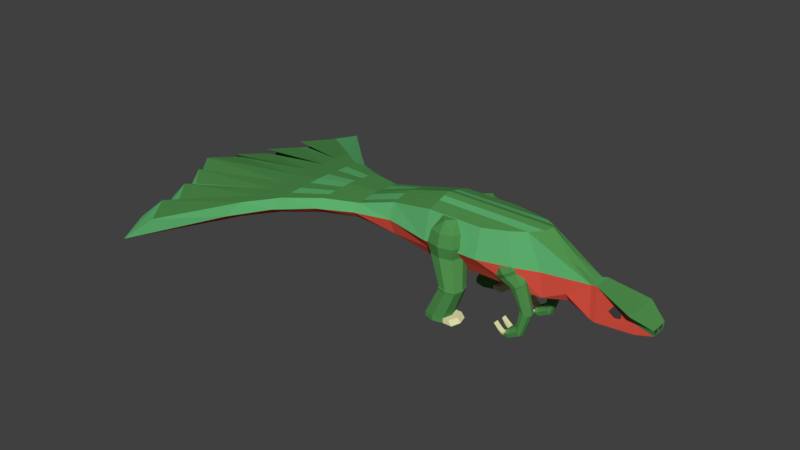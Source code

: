 # Source: Dinosaur_SC_Wood.blend  (saved by Blender 2.78.0; exported with 4.5.12 LTS)
import bpy
from mathutils import Matrix  # noqa: F401  (used for matrix-valued properties, if any)

bpy.ops.wm.read_factory_settings(use_empty=True)
scene = bpy.context.scene
scene.name = 'Scene'

# ---- collections
col_collection_1 = bpy.data.collections.new('Collection 1'); scene.collection.children.link(col_collection_1)

# ---- materials (node trees are filled in below, after node groups)
mat_green_hide_small_carnivore_wood = bpy.data.materials.new('Green Hide Small Carnivore Wood')
mat_green_hide_small_carnivore_wood.alpha_threshold = 0.0
mat_green_hide_small_carnivore_wood.use_transparent_shadow = False
mat_green_hide_small_carnivore_wood.diffuse_color = (0.081, 0.281, 0.075, 1.0)
mat_green_hide_small_carnivore_wood.roughness = 0.5
mat_paler_hide_small_carnivore_wood = bpy.data.materials.new('Paler Hide Small Carnivore Wood')
mat_paler_hide_small_carnivore_wood.alpha_threshold = 0.0
mat_paler_hide_small_carnivore_wood.use_transparent_shadow = False
mat_paler_hide_small_carnivore_wood.diffuse_color = (0.113, 0.448, 0.162, 1.0)
mat_paler_hide_small_carnivore_wood.roughness = 0.5
mat_hide_orange_small_carnivore_wood = bpy.data.materials.new('Hide Orange Small Carnivore Wood')
mat_hide_orange_small_carnivore_wood.alpha_threshold = 0.0
mat_hide_orange_small_carnivore_wood.use_transparent_shadow = False
mat_hide_orange_small_carnivore_wood.diffuse_color = (0.8, 0.288, 0.045, 1.0)
mat_hide_orange_small_carnivore_wood.roughness = 0.5
mat_hide_orange_small_carnivore_wood.specular_intensity = 0.0
mat_hide_red_small_carnivore_wood = bpy.data.materials.new('Hide Red Small Carnivore Wood')
mat_hide_red_small_carnivore_wood.alpha_threshold = 0.0
mat_hide_red_small_carnivore_wood.use_transparent_shadow = False
mat_hide_red_small_carnivore_wood.diffuse_color = (0.8, 0.096, 0.061, 1.0)
mat_hide_red_small_carnivore_wood.roughness = 0.5
mat_hide_red_small_carnivore_wood.specular_intensity = 0.0
mat_eyes_small_carnivore_wood = bpy.data.materials.new('Eyes Small Carnivore Wood')
mat_eyes_small_carnivore_wood.alpha_threshold = 0.0
mat_eyes_small_carnivore_wood.use_transparent_shadow = False
mat_eyes_small_carnivore_wood.diffuse_color = (0.06072, 0.06072, 0.06072, 1.0)
mat_eyes_small_carnivore_wood.roughness = 0.5
mat_bone_small_carnivore_wood = bpy.data.materials.new('Bone Small Carnivore Wood')
mat_bone_small_carnivore_wood.alpha_threshold = 0.0
mat_bone_small_carnivore_wood.use_transparent_shadow = False
mat_bone_small_carnivore_wood.diffuse_color = (0.8, 0.774, 0.432, 1.0)
mat_bone_small_carnivore_wood.roughness = 0.5
mat_bone_small_carnivore_wood.specular_intensity = 1.0

# ---- material node trees

# ---- world
world_world = bpy.data.worlds.new('World'); scene.world = world_world
world_world.color = (0.05088, 0.05088, 0.05088)
world_world.use_sun_shadow = False
world_world.sun_shadow_jitter_overblur = 0.0
world_world.cycles.sampling_method = 'MANUAL'

# ---- meshes
me_cube = bpy.data.meshes.new('Cube')
me_cube.from_pydata([(-4.264, 2.672, -0.1249), (-4.264, 2.672, 0.3275), (-4.264, 3.327, -0.1249), (-4.264, 3.327, 0.3275), (-3.609, 2.672, -0.1249), (-3.609, 2.672, 0.3275), (-3.609, 3.327, -0.1249), (-3.609, 3.327, 0.3275), (-4.264, 2.999, -0.3695), (-4.264, 2.999, 0.4156), (-2.442, 2.999, -0.4156), (-2.965, 2.999, 0.4156), (-4.264, 2.584, 0.0), (-4.264, 3.415, 0.0), (-3.609, 3.415, 0.0), (-3.609, 2.584, 0.0), (-2.442, 2.999, 0.0), (-5.256, 2.999, -0.1099), (-4.798, 2.999, -0.2071), (-4.798, 2.738, -0.1568), (-4.798, 2.668, 0.03009), (-4.798, 2.738, 0.217), (-4.798, 2.999, 0.2672), (-4.798, 3.261, 0.217), (-4.798, 3.331, 0.03009), (-4.798, 3.261, -0.1568), (-5.686, 2.999, -0.1399), (-5.256, 2.682, -0.08659), (-5.256, 2.597, 0.0), (-5.256, 2.682, 0.08659), (-5.256, 2.999, 0.1099), (-5.256, 3.317, 0.08659), (-5.256, 3.402, 0.0), (-5.256, 3.317, -0.08659), (-6.151, 2.999, -0.2101), (-5.686, 2.562, -0.1167), (-5.686, 2.444, -0.03007), (-5.686, 2.562, 0.05652), (-5.686, 2.999, 0.07981), (-5.686, 3.437, 0.05652), (-5.686, 3.555, -0.03007), (-5.686, 3.437, -0.1167), (-6.515, 2.999, -0.2785), (-6.151, 2.374, -0.1868), (-6.151, 2.206, -0.1002), (-6.151, 2.374, -0.01363), (-6.151, 2.999, 0.009655), (-6.151, 3.625, -0.01363), (-6.151, 3.793, -0.1002), (-6.151, 3.625, -0.1868), (-4.264, 3.163, 0.3716), (-6.515, 2.104, -0.2552), (-6.515, 1.863, -0.1686), (-6.515, 2.104, -0.08205), (-6.515, 2.999, -0.05876), (-6.515, 3.895, -0.08205), (-6.515, 4.136, -0.1686), (-6.515, 3.895, -0.2552), (-6.515, 2.999, -0.1686), (-2.955, 3.163, -0.3109), (-4.264, 3.163, -0.3109), (-3.151, 3.174, 0.3716), (-2.955, 3.207, 0.0), (-4.798, 3.13, 0.2421), (-4.798, 3.13, -0.1819), (-5.256, 3.158, 0.09823), (-5.256, 3.158, -0.09823), (-5.686, 3.218, 0.06817), (-5.686, 3.218, -0.1283), (-6.151, 3.312, -0.001988), (-6.151, 3.312, -0.1985), (-6.515, 3.447, -0.0704), (-6.515, 3.447, -0.2669), (-6.515, 3.568, -0.1686), (-4.264, 2.836, -0.3109), (-3.151, 2.825, 0.3716), (-4.264, 2.836, 0.3716), (-2.955, 2.836, -0.3109), (-2.955, 2.792, 0.0), (-4.798, 2.869, -0.1819), (-4.798, 2.869, 0.2421), (-5.256, 2.841, -0.09823), (-5.256, 2.841, 0.09823), (-5.686, 2.781, -0.1283), (-5.686, 2.781, 0.06817), (-6.151, 2.687, -0.1985), (-6.151, 2.687, -0.001988), (-6.515, 2.552, -0.2669), (-6.515, 2.552, -0.0704), (-6.515, 2.431, -0.1686), (-4.264, 3.081, -0.3386), (-3.014, 3.081, 0.3936), (-2.442, 3.103, 0.0), (-4.798, 3.065, -0.1945), (-5.256, 3.079, -0.1041), (-5.686, 3.109, -0.1341), (-6.151, 3.156, -0.2043), (-6.515, 3.223, -0.2727), (-4.264, 3.081, 0.3936), (-2.442, 3.081, -0.3936), (-4.798, 3.065, 0.2547), (-5.256, 3.079, 0.1041), (-5.686, 3.109, 0.07399), (-6.151, 3.156, 0.003834), (-6.515, 3.223, -0.06458), (-6.515, 3.284, -0.1686), (-4.264, 3.245, 0.3495), (-3.234, 3.245, -0.2549), (-4.798, 3.196, 0.2296), (-5.256, 3.237, 0.09241), (-5.686, 3.328, 0.06234), (-6.151, 3.469, -0.007809), (-6.515, 3.671, -0.07623), (-6.515, 3.852, -0.1686), (-4.264, 3.245, -0.2549), (-3.327, 3.245, 0.3495), (-3.234, 3.311, 0.0), (-4.798, 3.196, -0.1694), (-5.256, 3.237, -0.09241), (-5.686, 3.328, -0.1225), (-6.151, 3.469, -0.1926), (-6.515, 3.671, -0.261), (-4.264, 2.918, 0.3936), (-2.442, 2.918, -0.3936), (-4.798, 2.934, 0.2547), (-5.256, 2.92, 0.1041), (-5.686, 2.89, 0.07399), (-6.151, 2.843, 0.003834), (-6.515, 2.776, -0.06458), (-6.515, 2.715, -0.1686), (-4.264, 2.918, -0.3386), (-3.014, 2.918, 0.3936), (-2.442, 2.896, 0.0), (-4.798, 2.934, -0.1945), (-5.256, 2.92, -0.1041), (-5.686, 2.89, -0.1341), (-6.151, 2.843, -0.2043), (-6.515, 2.776, -0.2727), (-4.264, 2.754, -0.2549), (-3.327, 2.754, 0.3495), (-3.234, 2.688, 0.0), (-4.798, 2.803, -0.1694), (-5.256, 2.762, -0.09241), (-5.686, 2.671, -0.1225), (-6.151, 2.53, -0.1926), (-6.515, 2.328, -0.261), (-4.264, 2.754, 0.3495), (-3.234, 2.754, -0.2549), (-4.798, 2.803, 0.2296), (-5.256, 2.762, 0.09241), (-5.686, 2.671, 0.06234), (-6.151, 2.53, -0.007809), (-6.515, 2.328, -0.07623), (-6.515, 2.147, -0.1686), (-7.619, 4.154, -0.3025), (-7.325, 4.539, -0.3083), (-7.325, 4.953, -0.3949), (-7.325, 4.539, -0.4815), (-7.83, 2.711, -0.2909), (-8.125, 2.992, -0.285), (-8.125, 2.915, -0.3949), (-8.125, 2.992, -0.5048), (-7.83, 2.635, -0.3949), (-7.619, 4.465, -0.3949), (-7.948, 3.302, -0.2909), (-7.653, 3.604, -0.2967), (-7.948, 3.383, -0.3949), (-7.653, 3.766, -0.3949), (-7.653, 3.604, -0.4931), (-7.47, 1.967, -0.3025), (-7.765, 2.311, -0.2967), (-7.47, 1.689, -0.3949), (-7.765, 2.126, -0.3949), (-7.765, 2.311, -0.4931), (-7.948, 3.302, -0.499), (-7.619, 4.154, -0.4873), (-7.83, 2.711, -0.499), (-7.47, 1.967, -0.4873), (-7.619, 1.845, -0.4873), (-7.325, 1.46, -0.4815), (-7.325, 1.046, -0.3949), (-7.325, 1.46, -0.3083), (-7.83, 3.29, -0.499), (-8.125, 3.008, -0.5048), (-8.125, 3.085, -0.3949), (-8.125, 3.008, -0.285), (-7.47, 4.032, -0.4873), (-7.765, 3.688, -0.4931), (-7.765, 3.873, -0.3949), (-7.765, 3.688, -0.2967), (-7.948, 2.697, -0.499), (-7.653, 2.395, -0.4931), (-7.653, 2.233, -0.3949), (-7.653, 2.395, -0.2967), (-7.83, 3.29, -0.2909), (-7.83, 3.366, -0.3949), (-7.47, 4.032, -0.3025), (-7.47, 4.31, -0.3949), (-7.948, 2.697, -0.2909), (-7.948, 2.616, -0.3949), (-7.619, 1.845, -0.3025), (-7.619, 1.534, -0.3949), (-2.379, 2.912, -0.4073), (-2.379, 2.999, -0.4309), (-2.379, 2.999, 0.0153), (-2.379, 3.111, 0.0153), (-2.379, 3.087, -0.4073), (-2.379, 2.888, 0.0153), (-1.949, 2.912, -0.3723), (-1.949, 2.999, -0.3868), (-1.949, 2.999, -0.1134), (-1.949, 3.217, -0.1134), (-1.949, 3.087, -0.3723), (-1.949, 2.782, -0.1134), (-1.742, 2.919, -0.299), (-1.742, 2.989, -0.3023), (-1.742, 2.989, -0.2458), (-1.742, 3.097, -0.2458), (-1.742, 3.08, -0.299), (-1.742, 2.902, -0.2458), (-4.156, 3.166, 0.05582), (-4.131, 3.191, 0.196), (-4.156, 3.488, 0.05582), (-4.131, 3.463, 0.196), (-3.834, 3.166, 0.05582), (-3.859, 3.191, 0.196), (-3.834, 3.488, 0.05582), (-3.859, 3.463, 0.196), (-4.201, 3.327, 0.05582), (-4.169, 3.327, 0.196), (-3.789, 3.327, 0.05582), (-3.821, 3.327, 0.196), (-3.995, 3.533, 0.05582), (-3.995, 3.501, 0.196), (-3.995, 3.121, 0.05582), (-3.995, 3.153, 0.196), (-3.995, 3.327, 0.3206), (-3.982, 3.451, -0.3715), (-3.995, 3.24, 0.3206), (-4.082, 3.327, 0.3206), (-3.995, 3.414, 0.3206), (-3.908, 3.327, 0.3206), (-4.171, 3.327, -0.08005), (-4.133, 3.189, -0.08005), (-3.995, 3.503, -0.08005), (-4.133, 3.465, -0.08005), (-3.819, 3.327, -0.08005), (-3.857, 3.465, -0.08005), (-3.995, 3.151, -0.08005), (-3.857, 3.189, -0.08005), (-3.991, 3.451, -0.3911), (-3.954, 3.35, -0.3715), (-3.853, 3.581, -0.3715), (-3.954, 3.553, -0.3715), (-3.723, 3.451, -0.3715), (-3.751, 3.553, -0.3715), (-3.853, 3.322, -0.3715), (-3.751, 3.35, -0.3715), (-3.986, 3.451, -0.4079), (-3.961, 3.343, -0.3911), (-3.853, 3.59, -0.3911), (-3.961, 3.559, -0.3911), (-3.714, 3.451, -0.3911), (-3.745, 3.559, -0.3911), (-3.853, 3.313, -0.3911), (-3.745, 3.343, -0.3911), (-4.143, 3.451, -0.73), (-3.957, 3.347, -0.4079), (-3.853, 3.585, -0.4079), (-3.957, 3.556, -0.4079), (-3.719, 3.451, -0.4079), (-3.748, 3.556, -0.4079), (-3.853, 3.318, -0.4079), (-3.748, 3.347, -0.4079), (-4.143, 3.451, -0.7841), (-4.111, 3.337, -0.73), (-3.996, 3.599, -0.73), (-4.111, 3.566, -0.73), (-3.849, 3.451, -0.73), (-3.881, 3.566, -0.73), (-3.996, 3.304, -0.73), (-3.881, 3.337, -0.73), (-4.111, 3.337, -0.7841), (-3.996, 3.599, -0.7841), (-4.111, 3.566, -0.7841), (-3.849, 3.451, -0.7841), (-3.881, 3.566, -0.7841), (-3.996, 3.304, -0.7841), (-3.881, 3.337, -0.7841), (-3.996, 3.451, -0.7841), (-1.949, 3.099, -0.2429), (-1.949, 2.9, -0.2429), (-3.778, 3.451, -0.73), (-3.81, 3.566, -0.73), (-3.81, 3.337, -0.73), (-3.768, 3.566, -0.7841), (-3.736, 3.451, -0.7841), (-3.768, 3.337, -0.7841), (-3.091, 3.206, -0.1542), (-3.206, 3.341, -0.2238), (-3.222, 3.274, -0.2335), (-3.075, 3.274, -0.1445), (-3.206, 3.206, -0.2238), (-3.091, 3.341, -0.1542), (-3.148, 3.187, -0.189), (-3.112, 3.274, -0.4463), (-3.1, 3.21, -0.1476), (-3.154, 3.193, -0.1802), (-3.1, 3.337, -0.1476), (-3.084, 3.274, -0.1385), (-3.208, 3.337, -0.2128), (-3.154, 3.355, -0.1802), (-3.208, 3.21, -0.2128), (-3.192, 3.084, -0.07191), (-3.378, 3.3, -0.1835), (-3.403, 3.192, -0.199), (-3.166, 3.192, -0.05638), (-3.378, 3.084, -0.1835), (-3.192, 3.3, -0.07191), (-3.285, 3.054, -0.1277), (-3.148, 3.36, -0.189), (-3.285, 3.33, -0.1277), (-3.474, 3.192, 0.001543), (-3.354, 3.192, 0.07428), (-3.414, 3.122, 0.03791), (-3.414, 3.263, 0.03791), (-3.306, 3.35, -0.09227), (-3.397, 3.333, 0.01015), (-3.306, 3.034, -0.09227), (-3.397, 3.051, 0.01015), (-3.223, 3.274, -0.2219), (-3.414, 3.192, 0.03791), (-3.442, 3.192, -0.1739), (-3.518, 3.192, -0.0626), (-3.171, 3.192, -0.01061), (-3.276, 3.192, 0.08289), (-3.303, 3.302, 0.06704), (-3.2, 3.316, -0.02839), (-3.303, 3.082, 0.06704), (-3.2, 3.068, -0.02839), (-3.492, 3.302, -0.04675), (-3.412, 3.316, -0.1561), (-3.492, 3.082, -0.04675), (-3.412, 3.068, -0.1561), (-3.768, 2.662, -0.7841), (-3.736, 2.547, -0.7841), (-3.768, 2.432, -0.7841), (-3.81, 2.662, -0.73), (-3.81, 2.432, -0.73), (-3.778, 2.547, -0.73), (-3.996, 2.547, -0.7841), (-3.881, 2.662, -0.7841), (-3.996, 2.694, -0.7841), (-3.881, 2.432, -0.7841), (-3.849, 2.547, -0.7841), (-4.111, 2.432, -0.7841), (-3.996, 2.4, -0.7841), (-4.111, 2.662, -0.7841), (-3.881, 2.662, -0.73), (-3.996, 2.694, -0.73), (-3.881, 2.432, -0.73), (-3.849, 2.547, -0.73), (-4.111, 2.432, -0.73), (-3.996, 2.4, -0.73), (-4.111, 2.662, -0.73), (-4.143, 2.547, -0.7841), (-3.748, 2.651, -0.4079), (-3.853, 2.681, -0.4079), (-3.748, 2.443, -0.4079), (-3.719, 2.547, -0.4079), (-3.957, 2.443, -0.4079), (-3.853, 2.413, -0.4079), (-3.957, 2.651, -0.4079), (-4.143, 2.547, -0.73), (-3.745, 2.655, -0.3911), (-3.853, 2.685, -0.3911), (-3.745, 2.439, -0.3911), (-3.714, 2.547, -0.3911), (-3.961, 2.439, -0.3911), (-3.853, 2.409, -0.3911), (-3.961, 2.655, -0.3911), (-3.986, 2.547, -0.4079), (-3.751, 2.648, -0.3715), (-3.853, 2.677, -0.3715), (-3.751, 2.446, -0.3715), (-3.723, 2.547, -0.3715), (-3.954, 2.446, -0.3715), (-3.853, 2.417, -0.3715), (-3.954, 2.648, -0.3715), (-3.991, 2.547, -0.3911), (-3.857, 2.809, -0.08005), (-3.995, 2.848, -0.08005), (-3.857, 2.534, -0.08005), (-3.819, 2.671, -0.08005), (-4.133, 2.534, -0.08005), (-3.995, 2.495, -0.08005), (-4.133, 2.809, -0.08005), (-4.171, 2.671, -0.08005), (-3.908, 2.671, 0.3206), (-3.995, 2.585, 0.3206), (-4.082, 2.671, 0.3206), (-3.995, 2.758, 0.3206), (-3.982, 2.547, -0.3715), (-3.995, 2.671, 0.3206), (-3.995, 2.845, 0.196), (-3.995, 2.878, 0.05582), (-3.995, 2.498, 0.196), (-3.995, 2.465, 0.05582), (-3.821, 2.671, 0.196), (-3.789, 2.671, 0.05582), (-4.169, 2.671, 0.196), (-4.201, 2.671, 0.05582), (-3.859, 2.536, 0.196), (-3.834, 2.51, 0.05582), (-3.859, 2.807, 0.196), (-3.834, 2.833, 0.05582), (-4.131, 2.536, 0.196), (-4.156, 2.51, 0.05582), (-4.131, 2.807, 0.196), (-4.156, 2.833, 0.05582), (-3.213, 3.274, -0.238), (-3.198, 3.21, -0.2289), (-3.144, 3.355, -0.1963), (-3.198, 3.337, -0.2289), (-3.075, 3.274, -0.1545), (-3.09, 3.337, -0.1636), (-3.144, 3.193, -0.1963), (-3.09, 3.21, -0.1636), (-3.141, 3.274, -0.635), (-3.098, 3.221, -0.4498), (-3.046, 3.341, -0.4626), (-3.098, 3.327, -0.4498), (-2.981, 3.274, -0.4789), (-2.995, 3.327, -0.4754), (-3.046, 3.206, -0.4626), (-2.995, 3.221, -0.4754), (-3.215, 3.274, -0.6902), (-3.134, 3.221, -0.6477), (-3.106, 3.341, -0.6931), (-3.134, 3.327, -0.6477), (-3.071, 3.274, -0.7511), (-3.079, 3.327, -0.7385), (-3.106, 3.206, -0.6931), (-3.079, 3.221, -0.7385), (-3.237, 3.274, -0.714), (-3.214, 3.221, -0.7049), (-3.214, 3.341, -0.7579), (-3.214, 3.327, -0.7049), (-3.213, 3.274, -0.8256), (-3.214, 3.327, -0.8109), (-3.214, 3.206, -0.7579), (-3.214, 3.221, -0.8109), (-3.294, 3.302, -0.7884), (-3.24, 3.209, -0.7237), (-3.25, 3.357, -0.7582), (-3.24, 3.339, -0.7237), (-3.264, 3.274, -0.8024), (-3.261, 3.339, -0.7928), (-3.25, 3.19, -0.7582), (-3.261, 3.209, -0.7928), (-3.25, 3.274, -0.7582), (-3.291, 3.355, -0.7807), (-3.283, 3.302, -0.7529), (-3.283, 3.369, -0.7529), (-3.277, 3.164, -0.7579), (-3.284, 3.177, -0.7812), (-3.286, 3.221, -0.7877), (-3.277, 3.221, -0.7579), (-3.334, 3.302, -0.7577), (-3.332, 3.355, -0.7499), (-3.323, 3.302, -0.7222), (-3.323, 3.369, -0.7222), (-3.317, 3.164, -0.7272), (-3.324, 3.177, -0.7505), (-3.326, 3.221, -0.757), (-3.317, 3.221, -0.7272), (-3.091, 2.792, -0.1542), (-3.206, 2.657, -0.2238), (-3.222, 2.725, -0.2335), (-3.075, 2.725, -0.1445), (-3.206, 2.792, -0.2238), (-3.091, 2.657, -0.1542), (-3.148, 2.811, -0.189), (-3.112, 2.725, -0.4463), (-3.1, 2.788, -0.1476), (-3.154, 2.806, -0.1802), (-3.1, 2.661, -0.1476), (-3.084, 2.725, -0.1385), (-3.208, 2.661, -0.2128), (-3.154, 2.644, -0.1802), (-3.208, 2.788, -0.2128), (-3.192, 2.915, -0.07191), (-3.378, 2.698, -0.1835), (-3.403, 2.806, -0.199), (-3.166, 2.806, -0.05638), (-3.378, 2.915, -0.1835), (-3.192, 2.698, -0.07191), (-3.285, 2.945, -0.1277), (-3.148, 2.638, -0.189), (-3.285, 2.668, -0.1277), (-3.474, 2.806, 0.001543), (-3.354, 2.806, 0.07428), (-3.414, 2.877, 0.03791), (-3.414, 2.736, 0.03791), (-3.306, 2.648, -0.09227), (-3.397, 2.665, 0.01015), (-3.306, 2.965, -0.09227), (-3.397, 2.947, 0.01015), (-3.223, 2.725, -0.2219), (-3.414, 2.806, 0.03791), (-3.442, 2.806, -0.1739), (-3.518, 2.806, -0.0626), (-3.171, 2.806, -0.01061), (-3.276, 2.806, 0.08289), (-3.303, 2.696, 0.06704), (-3.2, 2.682, -0.02839), (-3.303, 2.917, 0.06704), (-3.2, 2.93, -0.02839), (-3.492, 2.696, -0.04675), (-3.412, 2.682, -0.1561), (-3.492, 2.917, -0.04675), (-3.412, 2.93, -0.1561), (-3.213, 2.725, -0.238), (-3.198, 2.788, -0.2289), (-3.144, 2.644, -0.1963), (-3.198, 2.661, -0.2289), (-3.075, 2.725, -0.1545), (-3.09, 2.661, -0.1636), (-3.144, 2.806, -0.1963), (-3.09, 2.788, -0.1636), (-3.141, 2.725, -0.635), (-3.098, 2.778, -0.4498), (-3.046, 2.657, -0.4626), (-3.098, 2.672, -0.4498), (-2.981, 2.725, -0.4789), (-2.995, 2.672, -0.4754), (-3.046, 2.792, -0.4626), (-2.995, 2.778, -0.4754), (-3.215, 2.725, -0.6902), (-3.134, 2.778, -0.6477), (-3.106, 2.657, -0.6931), (-3.134, 2.672, -0.6477), (-3.071, 2.725, -0.7511), (-3.079, 2.672, -0.7385), (-3.106, 2.792, -0.6931), (-3.079, 2.778, -0.7385), (-3.237, 2.725, -0.714), (-3.214, 2.778, -0.7049), (-3.214, 2.657, -0.7579), (-3.214, 2.672, -0.7049), (-3.213, 2.725, -0.8256), (-3.214, 2.672, -0.8109), (-3.214, 2.792, -0.7579), (-3.214, 2.778, -0.8109), (-3.294, 2.696, -0.7884), (-3.24, 2.79, -0.7237), (-3.25, 2.641, -0.7582), (-3.24, 2.659, -0.7237), (-3.264, 2.725, -0.8024), (-3.261, 2.659, -0.7928), (-3.25, 2.808, -0.7582), (-3.261, 2.79, -0.7928), (-3.25, 2.725, -0.7582), (-3.291, 2.644, -0.7807), (-3.283, 2.696, -0.7529), (-3.283, 2.629, -0.7529), (-3.277, 2.834, -0.7579), (-3.284, 2.822, -0.7812), (-3.286, 2.778, -0.7877), (-3.277, 2.778, -0.7579), (-3.334, 2.696, -0.7577), (-3.332, 2.644, -0.7499), (-3.323, 2.696, -0.7222), (-3.323, 2.629, -0.7222), (-3.317, 2.834, -0.7272), (-3.324, 2.822, -0.7505), (-3.326, 2.778, -0.757), (-3.317, 2.778, -0.7272), (-2.941, 3.081, -0.3386), (-2.941, 2.918, -0.3386), (-2.941, 2.999, -0.3695), (-2.699, 3.133, -0.1858), (-2.699, 2.929, -0.2844), (-2.797, 2.86, 0.1858), (-2.728, 3.092, 0.1968), (-2.699, 3.07, -0.2844), (-2.699, 2.866, -0.1858), (-2.691, 3.047, -0.2954), (-2.728, 2.907, 0.1968), (-2.691, 2.952, -0.2954), (-2.691, 2.999, -0.3174), (-2.797, 3.139, 0.1858), (-2.704, 2.999, 0.2078), (-2.699, 3.155, 0.0), (-2.699, 2.844, 0.0), (-2.22, 2.882, -0.1958), (-2.172, 2.882, -0.1254), (-2.22, 3.117, -0.1958), (-2.172, 3.117, -0.1254), (-2.15, 2.882, -0.2439), (-2.102, 2.882, -0.1735), (-2.15, 3.117, -0.2439), (-2.102, 3.117, -0.1735), (-2.196, 2.882, -0.1606), (-2.196, 3.117, -0.1606), (-2.09, 3.117, -0.2328), (-2.09, 2.882, -0.2328), (-3.372, 3.302, -0.6855), (-3.372, 3.355, -0.6826), (-3.372, 3.302, -0.6725), (-3.372, 3.369, -0.6725), (-3.372, 3.164, -0.6804), (-3.372, 3.177, -0.6889), (-3.372, 3.221, -0.6913), (-3.372, 3.221, -0.6804), (-3.372, 2.696, -0.6855), (-3.372, 2.644, -0.6826), (-3.372, 2.696, -0.6725), (-3.372, 2.629, -0.6725), (-3.372, 2.834, -0.6804), (-3.372, 2.822, -0.6889), (-3.372, 2.778, -0.6913), (-3.372, 2.778, -0.6804), (-1.742, 2.912, -0.3087), (-1.742, 3.009, -0.3023), (-1.742, 3.009, -0.2458), (-1.742, 2.888, -0.2358), (-1.742, 2.999, -0.2358), (-1.742, 2.999, -0.3127), (-1.742, 3.111, -0.2358), (-1.742, 3.087, -0.3087), (-1.747, 2.919, -0.299), (-1.747, 2.989, -0.3023), (-1.747, 2.989, -0.2458), (-1.747, 2.902, -0.2458), (-1.747, 3.009, -0.2458), (-1.747, 3.009, -0.3023), (-1.747, 3.097, -0.2458), (-1.747, 3.08, -0.299)], [], [(0, 12, 20, 19), (13, 3, 7, 14), (140, 139, 5, 15), (15, 5, 1, 12), (138, 147, 4, 0), (139, 146, 1, 5), (91, 98, 9, 11), (90, 578, 580, 8), (92, 584, 592, 16), (138, 0, 19, 141), (106, 3, 23, 108), (99, 92, 205, 206), (4, 15, 12, 0), (147, 140, 15, 4), (2, 13, 14, 6), (122, 9, 22, 124), (20, 21, 29, 28), (24, 25, 33, 32), (124, 22, 30, 125), (19, 20, 28, 27), (13, 2, 25, 24), (90, 8, 18, 93), (12, 1, 21, 20), (3, 13, 24, 23), (27, 28, 36, 35), (142, 27, 35, 143), (109, 31, 39, 110), (94, 17, 26, 95), (23, 24, 32, 31), (93, 18, 17, 94), (108, 23, 31, 109), (141, 19, 27, 142), (143, 35, 43, 144), (110, 39, 47, 111), (95, 26, 34, 96), (39, 40, 48, 47), (125, 30, 38, 126), (32, 33, 41, 40), (28, 29, 37, 36), (31, 32, 40, 39), (47, 48, 56, 55), (44, 45, 53, 52), (48, 49, 57, 56), (127, 46, 54, 128), (35, 36, 44, 43), (126, 38, 46, 127), (40, 41, 49, 48), (36, 37, 45, 44), (153, 152, 169, 171), (73, 72, 168, 167), (105, 104, 164, 166), (42, 137, 176, 161), (96, 34, 42, 97), (111, 47, 55, 112), (144, 43, 51, 145), (43, 44, 52, 51), (103, 69, 71, 104), (120, 70, 72, 121), (56, 57, 157, 156), (152, 88, 170, 169), (119, 68, 70, 120), (102, 67, 69, 103), (100, 63, 65, 101), (117, 64, 66, 118), (118, 66, 68, 119), (101, 65, 67, 102), (114, 60, 64, 117), (107, 116, 62, 59), (98, 50, 63, 100), (116, 115, 61, 62), (114, 107, 59, 60), (115, 106, 50, 61), (136, 85, 87, 137), (112, 55, 155, 154), (54, 58, 160, 159), (150, 84, 86, 151), (151, 86, 88, 152), (149, 82, 84, 150), (135, 83, 85, 136), (133, 79, 81, 134), (134, 81, 83, 135), (148, 80, 82, 149), (146, 76, 80, 148), (123, 132, 586, 582), (130, 74, 79, 133), (131, 122, 76, 75), (130, 579, 77, 74), (132, 588, 583), (9, 98, 100, 22), (30, 101, 102, 38), (22, 100, 101, 30), (38, 102, 103, 46), (113, 121, 186, 197), (152, 153, 201, 200), (46, 103, 104, 54), (70, 96, 97, 72), (68, 95, 96, 70), (64, 93, 94, 66), (66, 94, 95, 68), (60, 90, 93, 64), (59, 62, 593, 581), (62, 61, 591, 593), (60, 59, 578, 90), (61, 50, 98, 91), (7, 3, 106, 115), (2, 6, 107, 114), (14, 7, 115, 116), (6, 14, 116, 107), (2, 114, 117, 25), (33, 118, 119, 41), (25, 117, 118, 33), (41, 119, 120, 49), (49, 120, 121, 57), (69, 111, 112, 71), (72, 73, 188, 187), (97, 42, 183, 182), (67, 110, 111, 69), (63, 108, 109, 65), (65, 109, 110, 67), (50, 106, 108, 63), (16, 592, 588, 132), (8, 580, 579, 130), (11, 9, 122, 131), (8, 130, 133, 18), (16, 132, 207, 204), (17, 134, 135, 26), (18, 133, 134, 17), (26, 135, 136, 34), (34, 136, 137, 42), (104, 105, 195, 194), (88, 128, 198, 193), (84, 126, 127, 86), (86, 127, 128, 88), (82, 125, 126, 84), (80, 124, 125, 82), (76, 122, 124, 80), (1, 146, 148, 21), (21, 148, 149, 29), (29, 149, 150, 37), (45, 151, 152, 53), (37, 150, 151, 45), (137, 87, 191, 190), (58, 54, 185, 184), (85, 144, 145, 87), (83, 143, 144, 85), (79, 141, 142, 81), (81, 142, 143, 83), (77, 78, 140, 147), (74, 138, 141, 79), (75, 76, 146, 139), (74, 77, 147, 138), (78, 75, 139, 140), (163, 154, 155, 156), (162, 158, 159, 160), (176, 162, 160, 161), (175, 163, 156, 157), (174, 166, 167, 168), (166, 164, 165, 167), (177, 171, 172, 173), (171, 169, 170, 172), (121, 113, 163, 175), (97, 105, 166, 174), (128, 54, 159, 158), (87, 145, 177, 173), (71, 73, 167, 165), (145, 153, 171, 177), (72, 97, 174, 168), (113, 112, 154, 163), (89, 87, 173, 172), (58, 42, 161, 160), (137, 129, 162, 176), (88, 89, 172, 170), (104, 71, 165, 164), (129, 128, 158, 162), (55, 56, 156, 155), (57, 121, 175, 157), (184, 185, 194, 195), (183, 184, 195, 182), (187, 188, 197, 186), (188, 189, 196, 197), (191, 192, 199, 190), (192, 193, 198, 199), (180, 181, 200, 201), (179, 180, 201, 178), (105, 97, 182, 195), (53, 152, 200, 181), (54, 104, 194, 185), (73, 71, 189, 188), (153, 145, 178, 201), (112, 113, 197, 196), (87, 89, 192, 191), (42, 58, 184, 183), (129, 137, 190, 199), (89, 88, 193, 192), (71, 112, 196, 189), (51, 52, 180, 179), (128, 129, 199, 198), (145, 51, 179, 178), (121, 72, 187, 186), (52, 53, 181, 180), (92, 591, 584), (92, 99, 585, 581), (75, 78, 594, 583), (77, 586, 594, 78), (204, 207, 213, 210), (202, 203, 209, 208), (10, 99, 206, 203), (132, 123, 202, 207), (92, 16, 204, 205), (123, 10, 203, 202), (212, 290, 630), (213, 291, 626), (203, 206, 212, 209), (207, 291, 213), (206, 205, 290, 212), (205, 204, 210, 211), (216, 219, 634, 633), (625, 624, 636, 635), (211, 210, 627, 629), (208, 209, 628, 623), (210, 213, 626, 627), (209, 212, 630, 628), (228, 229, 223, 222), (232, 233, 227, 226), (230, 231, 225, 224), (234, 235, 221, 220), (232, 226, 247, 244), (236, 239, 238), (233, 223, 240), (220, 228, 242, 243), (226, 227, 231, 230), (220, 221, 229, 228), (234, 220, 243, 248), (227, 241, 231), (231, 241, 225), (222, 232, 244, 245), (224, 225, 235, 234), (222, 223, 233, 232), (244, 247, 255, 252), (241, 240, 236), (238, 239, 221), (238, 241, 236), (240, 239, 236), (241, 227, 240), (240, 227, 233), (221, 239, 229), (221, 235, 238), (225, 241, 238), (238, 235, 225), (240, 223, 239), (239, 223, 229), (243, 242, 237, 251), (247, 246, 254, 255), (242, 245, 253, 237), (226, 230, 246, 247), (230, 224, 249, 246), (228, 222, 245, 242), (224, 234, 248, 249), (251, 237, 250, 259), (255, 254, 262, 263), (237, 253, 261, 250), (256, 251, 259, 264), (246, 249, 257, 254), (249, 248, 256, 257), (245, 244, 252, 253), (248, 243, 251, 256), (264, 259, 267, 272), (261, 260, 268, 269), (265, 264, 272, 273), (262, 265, 273, 270), (252, 255, 263, 260), (254, 257, 265, 262), (257, 256, 264, 265), (253, 252, 260, 261), (273, 272, 280, 281), (270, 273, 281, 278), (268, 271, 279, 276), (267, 258, 266, 275), (250, 261, 269, 258), (263, 262, 270, 271), (259, 250, 258, 267), (260, 263, 271, 268), (276, 279, 286, 283), (275, 266, 274, 282), (279, 278, 292, 293), (266, 277, 284, 274), (269, 268, 276, 277), (272, 267, 275, 280), (258, 269, 277, 266), (271, 270, 278, 279), (289, 285, 288, 287), (283, 286, 285, 289), (284, 283, 289, 274), (274, 289, 287, 282), (286, 279, 293, 295), (281, 280, 287, 288), (277, 276, 283, 284), (280, 275, 282, 287), (630, 290, 629), (290, 205, 211), (291, 207, 202, 208), (623, 291, 208), (293, 292, 296, 295), (292, 294, 297, 296), (285, 286, 295, 296), (278, 281, 294, 292), (288, 285, 296, 297), (281, 288, 297, 294), (312, 330, 300, 302), (311, 308, 303, 320), (330, 310, 299, 300), (306, 307, 304, 298), (304, 302, 421, 426), (299, 320, 422, 423), (298, 304, 426, 427), (300, 299, 423, 420), (319, 317, 312, 307), (314, 321, 311, 310), (313, 319, 307, 306), (315, 314, 310, 330), (310, 311, 320, 299), (307, 312, 302, 304), (309, 306, 298, 301), (308, 309, 301, 303), (337, 334, 316, 318), (326, 337, 318, 321), (328, 343, 317, 319), (339, 328, 319, 313), (321, 318, 308, 311), (317, 315, 330, 312), (318, 316, 309, 308), (325, 336, 327), (323, 336, 325), (322, 333, 342), (342, 324, 322), (322, 340, 333), (325, 340, 322), (324, 329, 338), (338, 323, 324), (323, 325, 331), (324, 342, 329), (325, 322, 331), (324, 323, 331), (316, 313, 306, 309), (336, 323, 335), (332, 341, 314, 315), (335, 323, 338), (341, 326, 321, 314), (339, 338, 329, 328), (341, 340, 327, 326), (327, 340, 325), (334, 339, 313, 316), (337, 336, 335, 334), (343, 342, 333, 332), (331, 322, 324), (343, 332, 315, 317), (328, 329, 342, 343), (334, 335, 338, 339), (326, 327, 336, 337), (332, 333, 340, 341), (358, 347, 344, 351), (351, 344, 345, 354), (361, 349, 347, 358), (354, 345, 346, 353), (349, 345, 344, 347), (348, 346, 345, 349), (359, 352, 357, 364), (362, 355, 356, 363), (358, 351, 352, 359), (353, 346, 348, 360), (365, 357, 352, 350), (355, 365, 350, 356), (356, 350, 354, 353), (350, 352, 351, 354), (368, 360, 361, 369), (381, 373, 362, 370), (367, 359, 364, 372), (370, 362, 363, 371), (373, 365, 355, 362), (360, 348, 349, 361), (364, 357, 365, 373), (363, 356, 353, 360), (379, 371, 368, 376), (380, 372, 381, 389), (376, 368, 369, 377), (389, 381, 370, 378), (372, 364, 373, 381), (371, 363, 360, 368), (369, 361, 358, 366), (366, 358, 359, 367), (386, 378, 379, 387), (382, 374, 375, 383), (385, 377, 374, 382), (387, 379, 376, 384), (377, 369, 366, 374), (374, 366, 367, 375), (378, 370, 371, 379), (375, 367, 372, 380), (391, 383, 388, 396), (394, 386, 387, 395), (390, 382, 383, 391), (393, 385, 382, 390), (383, 375, 380, 388), (402, 389, 378, 386), (384, 376, 377, 385), (388, 380, 389, 402), (415, 390, 391, 405), (411, 397, 394, 417), (409, 393, 390, 415), (413, 392, 393, 409), (397, 402, 386, 394), (392, 384, 385, 393), (396, 388, 402, 397), (400, 410, 416), (399, 400, 416), (401, 414, 404), (414, 401, 398), (418, 401, 404), (418, 410, 400), (399, 406, 412), (398, 399, 412), (399, 403, 400), (401, 403, 398), (401, 418, 400), (398, 403, 399), (395, 387, 384, 392), (417, 407, 406, 416), (415, 405, 404, 414), (417, 394, 395, 407), (408, 414, 398), (412, 408, 398), (405, 391, 396, 419), (419, 411, 410, 418), (413, 409, 408, 412), (419, 396, 397, 411), (406, 399, 416), (403, 401, 400), (407, 395, 392, 413), (405, 419, 418, 404), (409, 415, 414, 408), (407, 413, 412, 406), (411, 417, 416, 410), (425, 424, 432, 433), (424, 427, 435, 432), (426, 421, 429, 434), (423, 422, 430, 431), (301, 298, 427, 424), (303, 301, 424, 425), (302, 300, 420, 421), (320, 303, 425, 422), (434, 429, 437, 442), (431, 430, 438, 439), (435, 434, 442, 443), (305, 431, 439, 428), (421, 420, 305, 429), (422, 425, 433, 430), (420, 423, 431, 305), (427, 426, 434, 435), (428, 439, 447, 436), (438, 441, 449, 446), (437, 428, 436, 445), (441, 440, 448, 449), (432, 435, 443, 440), (433, 432, 440, 441), (429, 305, 428, 437), (430, 433, 441, 438), (445, 436, 444, 453), (449, 448, 456, 457), (448, 451, 459, 456), (450, 445, 453, 458), (443, 442, 450, 451), (439, 438, 446, 447), (442, 437, 445, 450), (440, 443, 451, 448), (459, 458, 464, 465), (457, 456, 452, 461), (444, 460, 458, 453), (455, 454, 460, 444), (446, 449, 457, 454), (436, 447, 455, 444), (451, 450, 458, 459), (447, 446, 454, 455), (462, 463, 471, 470), (460, 454, 463, 462), (454, 457, 461, 463), (456, 460, 462, 452), (466, 465, 473, 474), (458, 460, 467, 464), (456, 459, 465, 466), (460, 456, 466, 467), (468, 470, 609, 607), (570, 571, 616, 615), (452, 462, 470, 468), (467, 466, 474, 475), (465, 464, 472, 473), (463, 461, 469, 471), (464, 467, 475, 472), (461, 452, 468, 469), (490, 480, 478, 508), (489, 498, 481, 486), (508, 478, 477, 488), (484, 476, 482, 485), (482, 528, 523, 480), (477, 525, 524, 498), (476, 529, 528, 482), (478, 522, 525, 477), (497, 485, 490, 495), (492, 488, 489, 499), (491, 484, 485, 497), (493, 508, 488, 492), (488, 477, 498, 489), (485, 482, 480, 490), (487, 479, 476, 484), (486, 481, 479, 487), (515, 496, 494, 512), (504, 499, 496, 515), (506, 497, 495, 521), (517, 491, 497, 506), (499, 489, 486, 496), (495, 490, 508, 493), (496, 486, 487, 494), (503, 505, 514), (501, 503, 514), (500, 520, 511), (520, 500, 502), (500, 511, 518), (503, 500, 518), (502, 516, 507), (516, 502, 501), (501, 509, 503), (502, 507, 520), (503, 509, 500), (502, 509, 501), (494, 487, 484, 491), (514, 513, 501), (510, 493, 492, 519), (513, 516, 501), (519, 492, 499, 504), (517, 506, 507, 516), (519, 504, 505, 518), (505, 503, 518), (512, 494, 491, 517), (515, 512, 513, 514), (521, 510, 511, 520), (509, 502, 500), (521, 495, 493, 510), (506, 521, 520, 507), (512, 517, 516, 513), (504, 515, 514, 505), (510, 519, 518, 511), (527, 535, 534, 526), (526, 534, 537, 529), (528, 536, 531, 523), (525, 533, 532, 524), (479, 526, 529, 476), (481, 527, 526, 479), (480, 523, 522, 478), (498, 524, 527, 481), (536, 544, 539, 531), (533, 541, 540, 532), (537, 545, 544, 536), (483, 530, 541, 533), (523, 531, 483, 522), (524, 532, 535, 527), (522, 483, 533, 525), (529, 537, 536, 528), (530, 538, 549, 541), (540, 548, 551, 543), (539, 547, 538, 530), (543, 551, 550, 542), (534, 542, 545, 537), (535, 543, 542, 534), (531, 539, 530, 483), (532, 540, 543, 535), (547, 555, 546, 538), (551, 559, 558, 550), (550, 558, 561, 553), (552, 560, 555, 547), (545, 553, 552, 544), (541, 549, 548, 540), (544, 552, 547, 539), (542, 550, 553, 545), (561, 567, 566, 560), (559, 563, 554, 558), (546, 555, 560, 562), (557, 546, 562, 556), (548, 556, 559, 551), (538, 546, 557, 549), (553, 561, 560, 552), (549, 557, 556, 548), (564, 572, 573, 565), (562, 564, 565, 556), (556, 565, 563, 559), (558, 554, 564, 562), (568, 576, 575, 567), (560, 566, 569, 562), (558, 568, 567, 561), (562, 569, 568, 558), (577, 574, 619, 622), (469, 468, 607, 608), (554, 570, 572, 564), (569, 577, 576, 568), (567, 575, 574, 566), (565, 573, 571, 563), (566, 574, 577, 569), (563, 571, 570, 554), (579, 580, 590, 589), (578, 59, 585, 587), (580, 578, 587, 590), (77, 579, 589, 582), (581, 585, 59), (594, 586, 132), (588, 592, 11, 131), (589, 590, 10, 123), (590, 587, 99, 10), (581, 593, 92), (582, 586, 77), (583, 588, 131, 75), (584, 591, 61, 91), (583, 594, 132), (593, 591, 92), (582, 589, 123), (587, 585, 99), (592, 584, 91, 11), (629, 290, 211), (626, 291, 623), (603, 596, 598, 604), (604, 598, 602, 605), (605, 602, 600, 606), (606, 600, 596, 603), (597, 601, 599, 595), (602, 598, 596, 600), (599, 606, 603, 595), (601, 605, 606, 599), (597, 604, 605, 601), (595, 603, 604, 597), (610, 608, 607, 609), (614, 613, 612, 611), (618, 617, 615, 616), (622, 619, 620, 621), (572, 570, 615, 617), (471, 469, 608, 610), (571, 573, 618, 616), (470, 471, 610, 609), (573, 572, 617, 618), (473, 472, 611, 612), (574, 575, 620, 619), (474, 473, 612, 613), (575, 576, 621, 620), (475, 474, 613, 614), (576, 577, 622, 621), (472, 475, 614, 611), (215, 214, 623, 628), (216, 215, 628, 627), (219, 216, 627, 626), (214, 219, 626, 623), (624, 625, 627, 628), (625, 217, 629, 627), (218, 624, 628, 630), (217, 218, 630, 629), (638, 637, 635, 636), (632, 633, 634, 631), (218, 217, 637, 638), (214, 215, 632, 631), (217, 625, 635, 637), (219, 214, 631, 634), (215, 216, 633, 632), (624, 218, 638, 636)])
me_cube.polygons.foreach_set('material_index', [3, 1, 1, 1, 3, 0, 0, 2, 0, 3, 0, 3, 3, 3, 3, 0, 1, 3, 0, 3, 3, 2, 1, 1, 3, 3, 0, 2, 1, 2, 0, 3, 3, 0, 2, 1, 0, 3, 1, 1, 1, 1, 3, 0, 3, 1, 3, 1, 1, 3, 0, 3, 2, 0, 3, 3, 0, 2, 3, 0, 2, 0, 1, 3, 2, 0, 3, 3, 0, 1, 3, 0, 3, 0, 0, 1, 0, 0, 3, 3, 3, 1, 0, 3, 3, 1, 3, 0, 0, 0, 0, 1, 3, 0, 0, 3, 3, 3, 3, 3, 3, 1, 3, 1, 0, 3, 1, 3, 3, 3, 3, 3, 3, 0, 0, 3, 1, 1, 0, 0, 0, 2, 0, 2, 1, 2, 2, 2, 2, 1, 0, 0, 0, 0, 1, 0, 0, 0, 0, 0, 0, 3, 0, 2, 2, 3, 2, 3, 3, 0, 3, 1, 1, 1, 3, 3, 3, 1, 3, 1, 0, 0, 0, 3, 1, 3, 3, 0, 0, 0, 3, 0, 0, 1, 1, 3, 1, 3, 3, 1, 3, 1, 1, 3, 3, 0, 0, 0, 0, 1, 3, 0, 0, 1, 0, 3, 0, 3, 3, 1, 0, 3, 1, 3, 0, 3, 3, 3, 1, 3, 3, 0, 3, 0, 3, 0, 0, 0, 0, 3, 0, 3, 0, 0, 0, 0, 0, 0, 0, 0, 0, 0, 0, 0, 0, 0, 0, 0, 0, 0, 0, 0, 0, 0, 0, 0, 0, 0, 0, 0, 0, 0, 0, 0, 0, 0, 0, 0, 0, 0, 0, 0, 0, 0, 0, 0, 0, 0, 0, 0, 0, 0, 0, 0, 0, 0, 0, 0, 0, 0, 0, 0, 0, 0, 5, 0, 0, 0, 0, 0, 0, 0, 0, 0, 5, 0, 0, 0, 0, 0, 3, 3, 5, 5, 5, 5, 5, 5, 0, 0, 0, 0, 0, 0, 0, 0, 0, 0, 0, 0, 0, 0, 0, 0, 0, 0, 0, 0, 0, 0, 0, 0, 0, 0, 0, 0, 0, 0, 0, 0, 0, 0, 0, 0, 0, 0, 0, 0, 0, 0, 0, 0, 0, 0, 0, 0, 0, 0, 0, 0, 5, 5, 5, 5, 5, 5, 0, 0, 0, 5, 0, 0, 0, 0, 0, 0, 0, 0, 0, 5, 0, 0, 0, 0, 0, 0, 0, 0, 0, 0, 0, 0, 0, 0, 0, 0, 0, 0, 0, 0, 0, 0, 0, 0, 0, 0, 0, 0, 0, 0, 0, 0, 0, 0, 0, 0, 0, 0, 0, 0, 0, 0, 0, 0, 0, 0, 0, 0, 0, 0, 0, 0, 0, 0, 0, 0, 0, 0, 0, 0, 0, 0, 0, 0, 0, 0, 0, 0, 0, 0, 0, 0, 0, 0, 0, 0, 0, 0, 0, 0, 0, 0, 0, 0, 0, 0, 0, 0, 0, 0, 0, 0, 0, 0, 5, 5, 0, 0, 0, 0, 0, 0, 5, 5, 5, 5, 5, 5, 5, 5, 5, 5, 5, 5, 5, 5, 5, 5, 0, 0, 0, 0, 0, 0, 0, 0, 0, 0, 0, 0, 0, 0, 0, 0, 0, 0, 0, 0, 0, 0, 0, 0, 0, 0, 0, 0, 0, 0, 0, 0, 0, 0, 0, 0, 0, 0, 0, 0, 0, 0, 0, 0, 0, 0, 0, 0, 0, 0, 0, 0, 0, 0, 0, 0, 0, 0, 0, 0, 0, 0, 0, 0, 0, 0, 0, 0, 0, 0, 0, 0, 0, 0, 0, 0, 0, 0, 0, 0, 0, 0, 0, 0, 5, 5, 0, 0, 0, 0, 0, 0, 5, 5, 5, 5, 5, 5, 5, 5, 5, 5, 5, 5, 5, 5, 5, 5, 3, 3, 3, 3, 3, 3, 0, 3, 3, 3, 3, 0, 0, 1, 1, 3, 3, 0, 0, 0, 4, 4, 4, 4, 4, 4, 4, 4, 4, 4, 5, 5, 5, 5, 5, 5, 5, 5, 5, 5, 5, 5, 5, 5, 5, 5, 0, 0, 0, 0, 0, 0, 0, 0, 4, 4, 0, 0, 0, 0, 0, 0])
me_cube.materials.append(mat_green_hide_small_carnivore_wood)
me_cube.materials.append(mat_paler_hide_small_carnivore_wood)
me_cube.materials.append(mat_hide_orange_small_carnivore_wood)
me_cube.materials.append(mat_hide_red_small_carnivore_wood)
me_cube.materials.append(mat_eyes_small_carnivore_wood)
me_cube.materials.append(mat_bone_small_carnivore_wood)
me_cube.use_remesh_preserve_volume = False
me_cube.use_remesh_preserve_attributes = False
me_cube.use_mirror_vertex_groups = False
me_cube.update()
arm_armature = bpy.data.armatures.new('Armature')  # bones are not reproduced

# ---- objects
ob_small_carnivore_wood_armeture = bpy.data.objects.new('Small Carnivore Wood Armeture', arm_armature)
ob_small_carnivore_wood = bpy.data.objects.new('Small Carnivore Wood', me_cube)

# ---- transforms, parenting, visibility, modifiers, constraints
ob_small_carnivore_wood_armeture.location = (-0.6074, -0.2309, 0.8566)
ob_small_carnivore_wood_armeture.rotation_euler = (-0.0, 1.571, 0.0)
ob_small_carnivore_wood_armeture.show_in_front = True
ob_small_carnivore_wood_armeture.lineart.crease_threshold = 0.0
ob_small_carnivore_wood.parent = ob_small_carnivore_wood_armeture
ob_small_carnivore_wood.matrix_parent_inverse = Matrix(((7.55e-08, 0.0, -1.0, 0.8566), (0.0, 1.0, 0.0, 0.2309), (1.0, 0.0, 7.55e-08, 0.6074), (0.0, 0.0, 0.0, 1.0)))
ob_small_carnivore_wood.location = (3.771, -3.23, 0.8029)
ob_small_carnivore_wood.lineart.crease_threshold = 0.0
_vg = ob_small_carnivore_wood.vertex_groups.new(name='Torso II')
for _i, _w in zip([0, 1, 2, 3, 4, 5, 6, 7, 8, 9, 11, 12, 13, 14, 15, 18, 19, 20, 21, 22, 23, 24, 25, 50, 59, 60, 61, 63, 64, 74, 75, 76, 77, 79, 80, 90, 91, 93, 98, 100, 106, 107, 108, 114, 115, 116, 117, 122, 124, 130, 131, 133, 138, 139, 140, 141, 146, 147, 148, 578, 579, 580, 583, 591], [0.9045, 0.9309, 0.9222, 0.9154, 0.6637, 0.6429, 0.6141, 0.6695, 0.9187, 0.9324, 0.08006, 0.8964, 0.9011, 0.5964, 0.6115, 0.0531, 0.07391, 0.07997, 0.08017, 0.05868, 0.08211, 0.07822, 0.07339, 0.9345, 0.04167, 0.917, 0.2064, 0.06316, 0.05776, 0.9208, 0.2147, 0.9298, 0.03775, 0.05726, 0.06261, 0.9164, 0.1081, 0.05284, 0.9325, 0.0581, 0.9318, 0.2517, 0.07212, 0.9183, 0.408, 0.04093, 0.06637, 0.9304, 0.05811, 0.918, 0.1115, 0.05237, 0.925, 0.3996, 0.03997, 0.06565, 0.9317, 0.2469, 0.07089, 0.01178, 0.01215, 0.00889, 0.02317, 0.00132]): _vg.add([_i], _w, 'REPLACE')
_vg = ob_small_carnivore_wood.vertex_groups.new(name='Torso III')
for _i, _w in zip([0, 1, 2, 3, 8, 9, 12, 13, 17, 18, 19, 20, 21, 22, 23, 24, 25, 27, 28, 29, 30, 31, 32, 33, 35, 36, 37, 39, 40, 41, 50, 60, 63, 64, 65, 66, 67, 68, 74, 76, 79, 80, 81, 82, 83, 84, 90, 93, 94, 98, 100, 101, 106, 108, 109, 110, 114, 117, 118, 119, 122, 124, 125, 130, 133, 134, 138, 141, 142, 143, 146, 148, 149, 150], [0.07818, 0.07087, 0.07502, 0.0734, 0.06002, 0.05566, 0.08138, 0.07999, 0.9702, 0.9401, 0.9049, 0.8916, 0.9048, 0.9359, 0.9033, 0.891, 0.9053, 0.6388, 0.5521, 0.7427, 0.9625, 0.7254, 0.5514, 0.6322, 0.02641, 0.01201, 0.04486, 0.04686, 0.008241, 0.02722, 0.06292, 0.06338, 0.9292, 0.9312, 0.89, 0.8722, 0.02648, 0.004996, 0.06476, 0.06182, 0.9325, 0.929, 0.872, 0.8957, 0.006855, 0.02581, 0.06231, 0.9392, 0.9451, 0.05842, 0.9361, 0.9432, 0.06861, 0.9171, 0.8147, 0.04905, 0.06656, 0.918, 0.7655, 0.02608, 0.05802, 0.9356, 0.945, 0.06306, 0.9402, 0.9448, 0.06938, 0.9193, 0.767, 0.02808, 0.06686, 0.9176, 0.8257, 0.04837]): _vg.add([_i], _w, 'REPLACE')
_vg = ob_small_carnivore_wood.vertex_groups.new(name='Tail Top')
for _i, _w in zip([27, 28, 29, 31, 32, 33, 65, 66, 81, 82, 109, 118, 142, 149], [0.2511, 0.3085, 0.1399, 0.1546, 0.3102, 0.2631, 0.03299, 0.06615, 0.06522, 0.023, 0.0877, 0.1459, 0.1418, 0.07792]): _vg.add([_i], _w, 'REPLACE')
_vg = ob_small_carnivore_wood.vertex_groups.new(name='Tail Split I')
for _i, _w in zip([26, 31, 32, 33, 38, 39, 40, 41, 65, 66, 67, 68, 95, 96, 101, 102, 109, 110, 118, 119, 126], [0.1056, 0.09679, 0.113, 0.08578, 0.154, 0.8034, 0.7926, 0.8188, 0.0524, 0.04663, 0.8413, 0.8838, 0.8273, 0.002114, 0.002488, 0.7632, 0.07792, 0.8241, 0.07213, 0.8525, 0.0206]): _vg.add([_i], _w, 'REPLACE')
_vg = ob_small_carnivore_wood.vertex_groups.new(name='Tail Split II End')
for _i, _w in zip([39, 40, 41, 47, 48, 49, 55, 56, 57, 69, 70, 71, 72, 73, 96, 97, 110, 111, 112, 120, 121, 175, 186, 187, 188, 189, 196, 197], [0.04072, 0.02813, 0.0472, 0.1205, 0.07128, 0.1073, 0.4046, 0.1603, 0.4981, 0.08706, 0.1277, 0.2629, 0.8942, 0.9976, 0.00247, 0.05152, 0.06083, 0.9032, 0.8356, 0.7962, 0.8707, 0.05583, 0.9756, 1.001, 1.003, 1.018, 0.9858, 0.9517]): _vg.add([_i], _w, 'REPLACE')
_vg = ob_small_carnivore_wood.vertex_groups.new(name='Tail Split I End')
for _i, _w in zip([39, 40, 41, 47, 48, 49, 55, 56, 57, 111, 112, 113, 120, 121, 154, 155, 156, 157, 163, 175, 186, 197], [0.05162, 0.0962, 0.03206, 0.8636, 0.9252, 0.8719, 0.5788, 0.8357, 0.4975, 0.04177, 0.1284, 0.9903, 0.09854, 0.1237, 1.01, 0.9898, 1.057, 0.9875, 1.013, 0.9435, 0.0004511, 0.05006]): _vg.add([_i], _w, 'REPLACE')
_vg = ob_small_carnivore_wood.vertex_groups.new(name='Tail Split VI')
for _i, _w in zip([26, 27, 28, 29, 35, 36, 37, 38, 81, 82, 83, 84, 102, 126, 135, 136, 142, 143, 149, 150], [0.1077, 0.09062, 0.1137, 0.09373, 0.8169, 0.792, 0.8043, 0.15, 0.0509, 0.05009, 0.8824, 0.8425, 0.01866, 0.7619, 0.8278, 0.004303, 0.07544, 0.8507, 0.07544, 0.8257]): _vg.add([_i], _w, 'REPLACE')
_vg = ob_small_carnivore_wood.vertex_groups.new(name='Tail Split VII End')
for _i, _w in zip([35, 36, 37, 43, 44, 45, 51, 52, 53, 85, 86, 87, 88, 89, 128, 136, 143, 144, 145, 151, 152, 169, 170, 171, 172, 173, 177, 200], [0.02897, 0.02939, 0.05643, 0.1256, 0.07485, 0.09858, 0.4306, 0.1606, 0.4851, 0.1321, 0.08098, 0.2484, 0.8907, 0.935, 0.03963, 0.0002746, 0.04798, 0.7612, 0.8389, 0.922, 0.8612, 0.9688, 0.9876, 0.9723, 0.9944, 0.9985, 0.9875, 0.05268]): _vg.add([_i], _w, 'REPLACE')
_vg = ob_small_carnivore_wood.vertex_groups.new(name='Tail Split VIII End')
for _i, _w in zip([35, 36, 37, 43, 44, 45, 51, 52, 53, 144, 145, 151, 152, 153, 169, 171, 178, 179, 180, 181, 200, 201], [0.05912, 0.097, 0.01136, 0.848, 0.9204, 0.8876, 0.5547, 0.8364, 0.5106, 0.1161, 0.1227, 0.02363, 0.1329, 0.9843, 0.01152, 0.00515, 1.003, 0.9901, 1.054, 0.9901, 0.9466, 1.024]): _vg.add([_i], _w, 'REPLACE')
_vg = ob_small_carnivore_wood.vertex_groups.new(name='Tail Split V')
_vg = ob_small_carnivore_wood.vertex_groups.new(name='Tail Split VI End')
for _i, _w in zip([42, 46, 54, 83, 84, 85, 86, 87, 88, 89, 127, 128, 129, 136, 137, 144, 145, 150, 151, 190, 191, 192, 193, 198, 199], [0.03766, 0.0688, 0.02597, 0.0004397, 0.01298, 0.7012, 0.8924, 0.7356, 0.09326, 0.06262, 0.8266, 0.897, 0.9531, 0.1839, 0.9056, 0.09137, 0.02743, 0.03235, 0.02094, 1.015, 0.9975, 0.9889, 0.9807, 1.041, 1.022]): _vg.add([_i], _w, 'REPLACE')
_vg = ob_small_carnivore_wood.vertex_groups.new(name='Tail Split II')
_vg = ob_small_carnivore_wood.vertex_groups.new(name='Tail Split III End')
for _i, _w in zip([42, 46, 54, 67, 69, 70, 71, 72, 96, 97, 103, 104, 105, 111, 112, 119, 120, 164, 165, 166, 167, 168, 174], [0.04698, 0.07015, 0.01838, 0.03477, 0.8854, 0.7201, 0.7215, 0.08796, 0.1627, 0.8793, 0.8236, 0.9276, 0.9942, 0.03973, 0.02157, 0.002824, 0.07781, 1.014, 0.995, 1.022, 0.9783, 0.9837, 1.046]): _vg.add([_i], _w, 'REPLACE')
_vg = ob_small_carnivore_wood.vertex_groups.new(name='Tail Split III')
for _i, _w in zip([26, 68, 83, 95, 135], [0.7639, 0.02452, 0.02606, 0.123, 0.1228]): _vg.add([_i], _w, 'REPLACE')
_vg = ob_small_carnivore_wood.vertex_groups.new(name='Tail Split IV End')
for _i, _w in zip([34, 42, 54, 58, 70, 85, 96, 97, 136, 137, 182, 183, 184, 185, 194, 195], [0.8314, 0.8679, 0.1046, 0.7835, 0.1097, 0.006014, 0.7515, 0.06269, 0.1704, 0.05732, 0.98, 1.058, 1.027, 1.03, 0.9772, 0.9819]): _vg.add([_i], _w, 'REPLACE')
_vg = ob_small_carnivore_wood.vertex_groups.new(name='Tail Split IV')
for _i, _w in zip([38, 67, 84, 102, 110, 126], [0.654, 0.05282, 0.05183, 0.1495, 0.0001262, 0.1497]): _vg.add([_i], _w, 'REPLACE')
_vg = ob_small_carnivore_wood.vertex_groups.new(name='Tail Split V End')
for _i, _w in zip([34, 42, 46, 54, 58, 85, 103, 104, 127, 128, 136, 158, 159, 160, 161, 162, 176], [0.08611, 0.02136, 0.8434, 0.8206, 0.1806, 0.09428, 0.1318, 0.04426, 0.1279, 0.04567, 0.5778, 0.9759, 1.046, 1.018, 1.029, 0.9819, 0.9796]): _vg.add([_i], _w, 'REPLACE')
_vg = ob_small_carnivore_wood.vertex_groups.new(name='Torso I')
for _i, _w in zip([4, 5, 6, 7, 10, 11, 14, 15, 16, 59, 61, 62, 75, 77, 78, 91, 92, 99, 107, 115, 116, 123, 131, 132, 139, 140, 147, 202, 203, 204, 205, 206, 207, 313, 319, 323, 324, 328, 329, 331, 334, 335, 338, 339, 342, 491, 497, 501, 502, 506, 507, 509, 513, 516, 517, 520, 578, 579, 580, 581, 582, 583, 584, 585, 586, 587, 588, 589, 590, 591, 592, 593, 594], [0.1935, 0.2673, 0.2361, 0.2518, 0.1323, 0.8666, 0.2133, 0.1734, 0.09702, 0.8627, 0.7248, 0.8847, 0.7185, 0.8658, 0.8695, 0.8356, 0.1358, 0.1377, 0.5693, 0.5089, 0.09085, 0.1404, 0.8353, 0.143, 0.5038, 0.08792, 0.5407, 0.07032, 0.06713, 0.033, 0.05483, 0.06931, 0.05981, 0.04972, 0.01689, 0.05569, 0.07148, 0.04501, 0.1003, 0.01261, 0.001803, 0.07549, 0.3323, 0.0893, 0.02467, 0.04352, 0.0109, 0.04937, 0.06519, 0.03753, 0.09405, 0.002857, 0.07028, 0.3254, 0.08523, 0.01716, 0.9047, 0.9028, 0.913, 0.907, 0.8988, 0.9121, 0.8793, 0.9008, 0.9225, 0.8906, 0.8568, 0.8932, 0.8853, 0.9241, 0.851, 0.8682, 0.8981]): _vg.add([_i], _w, 'REPLACE')
_vg = ob_small_carnivore_wood.vertex_groups.new(name='Head')
for _i, _w in zip([10, 16, 92, 99, 123, 132, 202, 203, 204, 205, 206, 207, 208, 209, 210, 211, 212, 213, 214, 215, 216, 217, 218, 219, 290, 291, 581, 582, 583, 584, 585, 586, 587, 588, 589, 590, 591, 592, 593, 594, 595, 596, 597, 598, 599, 600, 601, 602, 603, 604, 605, 606, 623, 624, 625, 626, 627, 628, 629, 630, 631, 632, 633, 634, 635, 636, 637, 638], [0.8663, 0.9016, 0.8631, 0.8609, 0.8582, 0.8564, 0.929, 0.9322, 0.9581, 0.9447, 0.93, 0.9399, 0.9972, 0.9974, 0.9984, 1.0, 0.9973, 0.996, 0.9997, 0.9998, 0.9999, 0.9996, 0.9997, 0.9997, 0.9986, 0.9985, 0.08006, 0.08989, 0.01049, 0.09307, 0.08927, 0.06811, 0.1004, 0.1057, 0.09808, 0.1056, 0.002353, 0.1213, 0.116, 0.09248, 1.0, 1.0, 1.0, 1.0, 0.9586, 0.997, 0.9997, 0.9992, 1.0, 1.0, 0.9997, 1.0, 0.9997, 0.9998, 0.9999, 0.9996, 0.9999, 0.9998, 0.9996, 0.9997, 0.9997, 0.9998, 0.9999, 0.9997, 0.9999, 0.9998, 0.9996, 0.9997]): _vg.add([_i], _w, 'REPLACE')
_vg = ob_small_carnivore_wood.vertex_groups.new(name='Leg L I')
for _i, _w in zip([220, 221, 222, 223, 224, 225, 226, 227, 228, 229, 230, 231, 232, 233, 234, 235, 236, 238, 239, 240, 241, 242, 243, 244, 245, 246, 247, 248, 249], [0.7057, 0.8876, 0.4909, 0.7108, 0.7016, 0.8884, 0.4547, 0.7011, 0.6925, 0.8761, 0.688, 0.8779, 0.4749, 0.6778, 0.713, 0.9015, 0.9906, 0.9789, 0.9655, 0.8743, 0.9692, 0.1907, 0.2536, 0.04167, 0.1159, 0.1325, 0.03776, 0.2426, 0.2159]): _vg.add([_i], _w, 'REPLACE')
_vg = ob_small_carnivore_wood.vertex_groups.new(name='Leg L II')
for _i, _w in zip([220, 221, 222, 223, 224, 225, 226, 227, 228, 229, 230, 231, 232, 233, 234, 235, 237, 239, 240, 241, 242, 243, 244, 245, 246, 247, 248, 249, 250, 251, 252, 253, 254, 255, 256, 257, 258, 259, 260, 261, 262, 263, 264, 265, 267, 268, 269, 270, 271, 272, 273], [0.2846, 0.1082, 0.4991, 0.2831, 0.2727, 0.1036, 0.5287, 0.2904, 0.2944, 0.1198, 0.2932, 0.1161, 0.5201, 0.3165, 0.2702, 0.093, 0.1336, 0.01699, 0.123, 0.009286, 0.7641, 0.7287, 0.9134, 0.8285, 0.8082, 0.9248, 0.7129, 0.7049, 0.08403, 0.5294, 0.1215, 0.08936, 0.4626, 0.3733, 0.2048, 0.408, 0.04376, 0.3114, 0.09, 0.05764, 0.4359, 0.2923, 0.1549, 0.3124, 0.1511, 0.06818, 0.02115, 0.4112, 0.2104, 0.1193, 0.2212]): _vg.add([_i], _w, 'REPLACE')
_vg = ob_small_carnivore_wood.vertex_groups.new(name='Leg L III')
for _i, _w in zip([224, 237, 242, 244, 245, 246, 247, 248, 249, 250, 251, 252, 253, 254, 255, 256, 257, 258, 259, 260, 261, 262, 263, 264, 265, 266, 267, 268, 269, 270, 271, 272, 273, 274, 275, 276, 277, 279, 280, 281, 282, 283, 284, 286, 287, 288, 293, 294, 297], [0.0006305, 0.8504, 0.03985, 0.03044, 0.0553, 0.05824, 0.01157, 0.0375, 0.07824, 0.8965, 0.4455, 0.8664, 0.8977, 0.5267, 0.615, 0.7732, 0.5733, 0.9292, 0.6597, 0.8813, 0.922, 0.5435, 0.6835, 0.8211, 0.6516, 0.505, 0.8155, 0.8877, 0.9368, 0.5585, 0.7535, 0.8539, 0.7262, 0.4505, 0.5303, 0.6234, 0.515, 0.1117, 0.6587, 0.1503, 0.5162, 0.2908, 0.455, 0.0744, 0.5805, 0.1106, 0.02842, 0.06254, 0.01479]): _vg.add([_i], _w, 'REPLACE')
_vg = ob_small_carnivore_wood.vertex_groups.new(name='Leg R I')
for _i, _w in zip([390, 391, 392, 393, 394, 395, 396, 397, 398, 399, 400, 401, 403, 404, 405, 406, 407, 408, 409, 410, 411, 412, 413, 414, 415, 416, 417, 418, 419], [0.2099, 0.2367, 0.03486, 0.1264, 0.1086, 0.03439, 0.248, 0.1845, 0.9677, 0.8605, 0.9635, 0.981, 0.99, 0.9055, 0.7168, 0.6347, 0.3755, 0.8753, 0.6857, 0.8716, 0.6876, 0.6785, 0.4272, 0.8911, 0.7041, 0.6834, 0.4476, 0.8895, 0.7076]): _vg.add([_i], _w, 'REPLACE')
_vg = ob_small_carnivore_wood.vertex_groups.new(name='Leg R II')
for _i, _w in zip([366, 367, 368, 369, 370, 371, 372, 374, 375, 376, 377, 378, 379, 380, 382, 383, 384, 385, 386, 387, 388, 389, 390, 391, 392, 393, 394, 395, 396, 397, 398, 399, 400, 402, 404, 405, 406, 407, 408, 409, 410, 411, 412, 413, 414, 415, 416, 417, 418, 419], [0.2029, 0.06682, 0.2127, 0.4085, 0.009715, 0.07104, 0.0054, 0.2975, 0.0847, 0.2916, 0.4333, 0.04764, 0.09253, 0.033, 0.3948, 0.1096, 0.3699, 0.4599, 0.07547, 0.1234, 0.06164, 0.01168, 0.6941, 0.6822, 0.9236, 0.8118, 0.8247, 0.9102, 0.6964, 0.7504, 0.01058, 0.1315, 0.01812, 0.05189, 0.08559, 0.2546, 0.3451, 0.5913, 0.1165, 0.2925, 0.1192, 0.2886, 0.3049, 0.5468, 0.09857, 0.264, 0.2963, 0.5146, 0.1017, 0.2693]): _vg.add([_i], _w, 'REPLACE')
_vg = ob_small_carnivore_wood.vertex_groups.new(name='Leg R III')
for _i, _w in zip([344, 347, 348, 351, 352, 353, 355, 356, 357, 358, 359, 360, 362, 363, 364, 365, 366, 367, 368, 369, 370, 371, 372, 373, 374, 375, 376, 377, 378, 379, 380, 381, 382, 383, 384, 385, 386, 387, 388, 389, 390, 391, 392, 393, 394, 395, 396, 397, 402, 405, 407, 413, 415, 417], [0.008356, 0.05806, 0.03702, 0.1059, 0.5983, 0.0799, 0.4538, 0.2943, 0.5212, 0.1448, 0.6782, 0.1184, 0.5138, 0.6097, 0.5366, 0.4505, 0.7455, 0.9094, 0.7498, 0.5612, 0.9403, 0.8824, 0.9411, 0.5054, 0.6677, 0.8941, 0.683, 0.5462, 0.9292, 0.8767, 0.9318, 0.9601, 0.5878, 0.8709, 0.6174, 0.5294, 0.9108, 0.863, 0.9153, 0.9499, 0.09524, 0.08054, 0.01666, 0.06088, 0.06641, 0.04385, 0.05529, 0.06484, 0.9325, 0.006797, 0.01565, 0.001341, 0.01334, 0.02507]): _vg.add([_i], _w, 'REPLACE')
_vg = ob_small_carnivore_wood.vertex_groups.new(name='Arm L I')
for _i, _w in zip([6, 7, 14, 59, 61, 62, 91, 107, 114, 115, 116, 298, 299, 300, 301, 302, 303, 304, 306, 307, 308, 309, 310, 311, 312, 313, 314, 315, 316, 317, 318, 319, 320, 321, 322, 323, 324, 325, 326, 327, 328, 329, 330, 331, 332, 333, 334, 335, 336, 337, 338, 339, 340, 341, 342, 343, 420, 421, 422, 423, 424, 425, 426, 427, 429, 431, 578], [0.1207, 0.05697, 0.162, 0.07668, 0.06046, 0.08462, 0.02327, 0.1591, 0.0001314, 0.07376, 0.861, 0.7662, 0.7826, 0.6086, 0.7388, 0.842, 0.7249, 0.8697, 0.686, 0.8952, 0.6249, 0.6379, 0.7994, 0.5342, 0.8966, 0.9207, 0.9729, 0.9718, 0.909, 0.9716, 0.9406, 0.9465, 0.667, 0.8585, 0.9769, 0.9391, 0.9245, 0.9895, 0.9074, 0.9925, 0.9384, 0.8939, 0.8144, 0.9658, 0.9781, 0.9817, 0.9341, 0.9134, 0.9747, 0.9419, 0.6596, 0.8892, 0.99, 0.9706, 0.9582, 0.969, 0.456, 0.8181, 0.8133, 0.7963, 0.8479, 0.8278, 0.8849, 0.854, 0.01398, 0.01234, 0.03502]): _vg.add([_i], _w, 'REPLACE')
_vg = ob_small_carnivore_wood.vertex_groups.new(name='Arm L II')
for _i, _w in zip([298, 299, 300, 301, 302, 303, 304, 306, 307, 308, 309, 310, 311, 312, 313, 316, 318, 320, 321, 326, 330, 334, 337, 420, 421, 422, 423, 424, 425, 426, 427], [0.218, 0.1883, 0.3628, 0.2493, 0.1262, 0.2617, 0.104, 0.3043, 0.08775, 0.3671, 0.3556, 0.1839, 0.4525, 0.08536, 0.00295, 0.07174, 0.05483, 0.312, 0.1316, 0.08365, 0.1702, 0.02718, 0.04552, 0.5026, 0.1373, 0.1578, 0.1628, 0.1345, 0.1531, 0.0797, 0.1238]): _vg.add([_i], _w, 'REPLACE')
_vg = ob_small_carnivore_wood.vertex_groups.new(name='Arm L III')
for _i, _w in zip([299, 300, 302, 305, 420, 421, 422, 423, 426, 428, 429, 430, 431, 432, 433, 434, 435, 436, 437, 438, 439, 440, 441, 442, 443, 444, 445, 447, 453, 455], [0.008522, 0.006413, 0.01021, 0.9676, 0.03229, 0.03719, 0.007677, 0.03257, 0.01825, 0.9297, 0.9593, 0.9753, 0.9703, 0.9832, 0.9843, 0.9785, 0.9831, 0.1195, 0.7673, 0.2106, 0.7563, 0.01929, 0.06261, 0.2082, 0.06244, 0.03261, 0.08318, 0.1101, 0.02166, 0.04686]): _vg.add([_i], _w, 'REPLACE')
_vg = ob_small_carnivore_wood.vertex_groups.new(name='Arm L IV')
for _i, _w in zip([428, 436, 437, 438, 439, 440, 441, 442, 443, 444, 445, 446, 447, 448, 449, 450, 451, 452, 453, 454, 455, 456, 457, 458, 459, 461, 462, 463, 464, 465, 466, 467, 468, 469, 470, 471, 472, 473, 474, 475, 607, 608, 609, 610, 611, 612, 613, 614], [0.06485, 0.7771, 0.2161, 0.7797, 0.236, 0.9397, 0.9175, 0.765, 0.9049, 0.6662, 0.6707, 0.7475, 0.7601, 0.4803, 0.51, 0.272, 0.4418, 0.04384, 0.3632, 0.2868, 0.5835, 0.06571, 0.1744, 0.1473, 0.1483, 0.0968, 0.0284, 0.128, 0.1215, 0.1514, 0.1592, 0.1134, 0.01672, 0.04385, 0.01436, 0.04406, 0.07746, 0.08649, 0.09322, 0.08487, 0.00887, 0.01454, 0.0081, 0.01422, 0.0633, 0.06489, 0.0674, 0.06574]): _vg.add([_i], _w, 'REPLACE')
_vg = ob_small_carnivore_wood.vertex_groups.new(name='Arm R I')
for _i, _w in zip([4, 5, 15, 75, 77, 78, 131, 139, 140, 147, 476, 477, 478, 479, 480, 481, 482, 484, 485, 486, 487, 488, 489, 490, 491, 492, 493, 494, 495, 496, 497, 498, 499, 500, 501, 502, 503, 504, 505, 506, 507, 508, 509, 510, 511, 512, 513, 514, 515, 516, 517, 518, 519, 520, 521, 522, 523, 524, 525, 526, 527, 528, 529, 531, 533, 579], [0.1188, 0.06667, 0.1901, 0.05939, 0.07485, 0.09939, 0.02374, 0.08713, 0.8644, 0.1933, 0.7639, 0.7774, 0.6077, 0.7348, 0.8452, 0.7193, 0.8718, 0.6806, 0.8983, 0.6182, 0.6313, 0.7937, 0.5377, 0.9002, 0.9193, 0.9521, 0.9674, 0.8903, 0.9719, 0.8064, 0.9483, 0.6663, 0.8176, 0.9791, 0.9428, 0.9299, 0.9898, 0.8699, 0.9873, 0.9409, 0.8993, 0.8139, 0.9698, 0.9749, 0.9822, 0.9191, 0.913, 0.9631, 0.8554, 0.6643, 0.889, 0.9871, 0.9537, 0.9611, 0.9699, 0.4549, 0.8221, 0.807, 0.7902, 0.8459, 0.8222, 0.8886, 0.855, 0.01178, 0.01417, 0.03634]): _vg.add([_i], _w, 'REPLACE')
_vg = ob_small_carnivore_wood.vertex_groups.new(name='Arm R II')
for _i, _w in zip([476, 477, 478, 479, 480, 481, 482, 484, 485, 486, 487, 488, 489, 490, 491, 492, 494, 496, 498, 499, 504, 508, 512, 515, 519, 522, 523, 524, 525, 526, 527, 528, 529], [0.2209, 0.1923, 0.3637, 0.253, 0.1243, 0.2663, 0.1033, 0.3101, 0.08595, 0.3726, 0.3617, 0.1885, 0.4476, 0.08283, 0.0121, 0.02183, 0.09073, 0.1793, 0.3111, 0.1694, 0.1185, 0.1708, 0.0548, 0.1285, 0.02224, 0.5038, 0.1346, 0.1625, 0.1677, 0.1364, 0.1578, 0.07751, 0.1235]): _vg.add([_i], _w, 'REPLACE')
_vg = ob_small_carnivore_wood.vertex_groups.new(name='Arm R III')
for _i, _w in zip([477, 478, 480, 483, 522, 523, 524, 525, 528, 530, 531, 532, 533, 534, 535, 536, 537, 538, 539, 540, 541, 542, 543, 544, 545, 546, 547, 549, 555, 557], [0.01063, 0.006338, 0.008174, 0.9677, 0.0322, 0.03487, 0.0105, 0.03494, 0.01558, 0.9303, 0.961, 0.9738, 0.9685, 0.9833, 0.9835, 0.9801, 0.9838, 0.1192, 0.7756, 0.2171, 0.7476, 0.01938, 0.06567, 0.2021, 0.05966, 0.0321, 0.08118, 0.1114, 0.01899, 0.04929]): _vg.add([_i], _w, 'REPLACE')
_vg = ob_small_carnivore_wood.vertex_groups.new(name='Arm R IV')
for _i, _w in zip([530, 538, 539, 540, 541, 542, 543, 544, 545, 546, 547, 548, 549, 550, 551, 552, 553, 554, 555, 556, 557, 558, 559, 560, 561, 563, 564, 565, 566, 567, 568, 569, 570, 571, 572, 573, 574, 575, 576, 577, 615, 616, 617, 618, 619, 620, 621, 622], [0.06439, 0.7769, 0.2089, 0.7721, 0.2439, 0.9397, 0.9138, 0.7724, 0.9084, 0.6657, 0.6755, 0.7376, 0.7533, 0.4806, 0.5097, 0.264, 0.443, 0.05284, 0.3589, 0.2897, 0.5779, 0.06592, 0.1809, 0.1421, 0.1452, 0.1028, 0.03797, 0.1341, 0.1183, 0.1496, 0.161, 0.1113, 0.0199, 0.05144, 0.02305, 0.05458, 0.07412, 0.08569, 0.09579, 0.08228, 0.01647, 0.02513, 0.01603, 0.02582, 0.0609, 0.06197, 0.06553, 0.06301]): _vg.add([_i], _w, 'REPLACE')
_vg = ob_small_carnivore_wood.vertex_groups.new(name='Foot L')
for _i, _w in zip([260, 265, 266, 267, 268, 269, 270, 271, 273, 274, 275, 276, 277, 278, 279, 280, 281, 282, 283, 284, 285, 286, 287, 288, 289, 292, 293, 294, 295, 296, 297], [0.00924, 0.01388, 0.4944, 0.006908, 0.03883, 0.003345, 0.009225, 0.02181, 0.04962, 0.5491, 0.4659, 0.3746, 0.4839, 0.9927, 0.8846, 0.3386, 0.8418, 0.4821, 0.7082, 0.5445, 0.9976, 0.9245, 0.4179, 0.8867, 0.9767, 0.9984, 0.9596, 0.9343, 0.9789, 0.9991, 0.9665]): _vg.add([_i], _w, 'REPLACE')
_vg = ob_small_carnivore_wood.vertex_groups.new(name='Foot R')
for _i, _w in zip([344, 345, 346, 347, 348, 349, 350, 351, 352, 353, 354, 355, 356, 357, 358, 359, 360, 361, 362, 363, 364, 365, 366, 368, 369, 370, 371, 372, 373, 374, 376, 379], [0.9701, 0.9991, 0.9759, 0.9397, 0.9552, 0.9985, 0.9765, 0.8924, 0.4024, 0.9189, 0.9976, 0.5459, 0.7048, 0.4793, 0.8495, 0.324, 0.8776, 0.9929, 0.4855, 0.3885, 0.4646, 0.5495, 0.04854, 0.0245, 0.009302, 0.007919, 0.04377, 0.003511, 0.4945, 0.01256, 0.0002011, 0.01344]): _vg.add([_i], _w, 'REPLACE')
_vg = ob_small_carnivore_wood.vertex_groups.new(name='Arm L Target')
_vg = ob_small_carnivore_wood.vertex_groups.new(name='Arm R Target')
_vg = ob_small_carnivore_wood.vertex_groups.new(name='Leg L Target')
_vg = ob_small_carnivore_wood.vertex_groups.new(name='Leg R Target')
_vg = ob_small_carnivore_wood.vertex_groups.new(name='Hand L IK')
_vg = ob_small_carnivore_wood.vertex_groups.new(name='Hand L')
for _i, _w in zip([436, 440, 442, 443, 444, 445, 446, 447, 448, 449, 450, 451, 452, 453, 454, 455, 456, 457, 458, 459, 460, 461, 462, 463, 464, 465, 466, 467, 468, 469, 470, 471, 472, 473, 474, 475, 607, 608, 609, 610, 611, 612, 613, 614], [0.1032, 0.001622, 0.003319, 0.01545, 0.2924, 0.246, 0.2399, 0.1296, 0.519, 0.4901, 0.7054, 0.5539, 0.9524, 0.6009, 0.7063, 0.368, 0.9337, 0.8238, 0.8407, 0.8472, 0.9762, 0.9016, 0.9598, 0.8692, 0.8723, 0.8435, 0.8372, 0.8811, 0.966, 0.9521, 0.9671, 0.952, 0.9191, 0.9101, 0.9033, 0.9116, 0.9699, 0.967, 0.9703, 0.9672, 0.934, 0.9324, 0.9298, 0.9315]): _vg.add([_i], _w, 'REPLACE')
_vg = ob_small_carnivore_wood.vertex_groups.new(name='Hand R IK')
_vg = ob_small_carnivore_wood.vertex_groups.new(name='Hand R')
for _i, _w in zip([538, 542, 544, 545, 546, 547, 548, 549, 550, 551, 552, 553, 554, 555, 556, 557, 558, 559, 560, 561, 562, 563, 564, 565, 566, 567, 568, 569, 570, 571, 572, 573, 574, 575, 576, 577, 615, 616, 617, 618, 619, 620, 621, 622], [0.1037, 0.001458, 0.0007559, 0.0139, 0.2932, 0.2432, 0.248, 0.1351, 0.5187, 0.4902, 0.7148, 0.5531, 0.9463, 0.6065, 0.7027, 0.3723, 0.9335, 0.8169, 0.8467, 0.8508, 0.9792, 0.8953, 0.9549, 0.8626, 0.8761, 0.8457, 0.8358, 0.8837, 0.9643, 0.9474, 0.9626, 0.9442, 0.9229, 0.9112, 0.9009, 0.9146, 0.966, 0.9616, 0.9662, 0.9612, 0.9367, 0.9356, 0.932, 0.9345]): _vg.add([_i], _w, 'REPLACE')
_m = ob_small_carnivore_wood.modifiers.new('Armature', 'ARMATURE')
_m.object = ob_small_carnivore_wood_armeture

# ---- collection membership
col_collection_1.objects.link(ob_small_carnivore_wood_armeture)
col_collection_1.objects.link(ob_small_carnivore_wood)

# ---- scene / render settings (as saved in the file)
scene.frame_start = 1; scene.frame_end = 250; scene.frame_set(1)
scene.render.engine = 'BLENDER_EEVEE_NEXT'
scene.render.resolution_percentage = 50
scene.render.dither_intensity = 0.0
scene.cycles.use_denoising = False
scene.cycles.samples = 128
scene.cycles.sampling_pattern = 'TABULATED_SOBOL'
scene.cycles.light_sampling_threshold = 0.0
scene.cycles.use_adaptive_sampling = False
scene.cycles.use_light_tree = False
scene.cycles.blur_glossy = 0.0
scene.cycles.sample_clamp_indirect = 0.0
scene.view_settings.view_transform = 'Standard'
bpy.context.view_layer.update()

# ---- added for rendering (the .blend has no active camera and no usable light): camera, sun
cam_auto = bpy.data.cameras.new('AutoCamera')
cam_auto.lens = 50.0
cam_auto.sensor_width = 36.0
cam_auto.clip_end = 1000.0
ob_auto_camera = bpy.data.objects.new('AutoCamera', cam_auto)
scene.collection.objects.link(ob_auto_camera)
ob_auto_camera.location = (5.85608, -8.65287, 6.21254)
ob_auto_camera.rotation_euler = (1.09748, -7.21219e-08, 0.694738)
scene.camera = ob_auto_camera
light_auto_sun = bpy.data.lights.new('AutoSun', 'SUN')
light_auto_sun.energy = 3.0
light_auto_sun.angle = 0.0523599
ob_auto_sun = bpy.data.objects.new('AutoSun', light_auto_sun)
scene.collection.objects.link(ob_auto_sun)
ob_auto_sun.rotation_euler = (0.872665, 0.174533, 0.523599)
bpy.context.view_layer.update()
